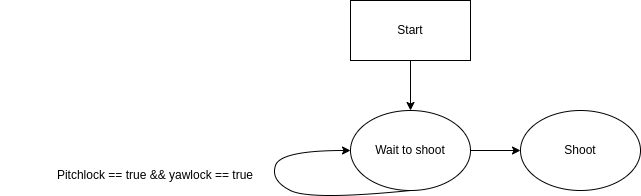

The diagram above was exported from draw.io. Its source (the exported page's mxGraphModel, read from the mxfile embedded in the PNG):
<mxGraphModel dx="441" dy="420" grid="1" gridSize="10" guides="1" tooltips="1" connect="1" arrows="1" fold="1" page="1" pageScale="1" pageWidth="850" pageHeight="1100" math="0" shadow="0">
  <root>
    <mxCell id="0" />
    <mxCell id="1" parent="0" />
    <mxCell id="5xAfZsl_e-0OVEef_6ft-1" value="Wait to shoot" style="ellipse;whiteSpace=wrap;html=1;" vertex="1" parent="1">
      <mxGeometry x="360" y="310" width="120" height="80" as="geometry" />
    </mxCell>
    <mxCell id="5xAfZsl_e-0OVEef_6ft-3" value="Shoot" style="ellipse;whiteSpace=wrap;html=1;" vertex="1" parent="1">
      <mxGeometry x="530" y="310" width="120" height="80" as="geometry" />
    </mxCell>
    <mxCell id="5xAfZsl_e-0OVEef_6ft-4" value="Start" style="rounded=0;whiteSpace=wrap;html=1;" vertex="1" parent="1">
      <mxGeometry x="360" y="200" width="120" height="60" as="geometry" />
    </mxCell>
    <mxCell id="5xAfZsl_e-0OVEef_6ft-5" value="" style="endArrow=classic;html=1;rounded=0;exitX=0.5;exitY=1;exitDx=0;exitDy=0;" edge="1" parent="1" source="5xAfZsl_e-0OVEef_6ft-4" target="5xAfZsl_e-0OVEef_6ft-1">
      <mxGeometry width="50" height="50" relative="1" as="geometry">
        <mxPoint x="400" y="380" as="sourcePoint" />
        <mxPoint x="450" y="330" as="targetPoint" />
      </mxGeometry>
    </mxCell>
    <mxCell id="5xAfZsl_e-0OVEef_6ft-6" value="" style="endArrow=classic;html=1;rounded=0;exitX=1;exitY=0.5;exitDx=0;exitDy=0;entryX=0;entryY=0.5;entryDx=0;entryDy=0;" edge="1" parent="1" source="5xAfZsl_e-0OVEef_6ft-1" target="5xAfZsl_e-0OVEef_6ft-3">
      <mxGeometry width="50" height="50" relative="1" as="geometry">
        <mxPoint x="400" y="380" as="sourcePoint" />
        <mxPoint x="450" y="330" as="targetPoint" />
      </mxGeometry>
    </mxCell>
    <mxCell id="5xAfZsl_e-0OVEef_6ft-7" value="" style="curved=1;endArrow=classic;html=1;rounded=0;entryX=0;entryY=0.5;entryDx=0;entryDy=0;" edge="1" parent="1" target="5xAfZsl_e-0OVEef_6ft-1">
      <mxGeometry width="50" height="50" relative="1" as="geometry">
        <mxPoint x="420" y="390" as="sourcePoint" />
        <mxPoint x="450" y="330" as="targetPoint" />
        <Array as="points">
          <mxPoint x="320" y="400" />
          <mxPoint x="280" y="380" />
          <mxPoint x="290" y="350" />
        </Array>
      </mxGeometry>
    </mxCell>
    <mxCell id="5xAfZsl_e-0OVEef_6ft-9" value="Pitchlock == true &amp;amp;&amp;amp; yawlock == true" style="text;html=1;strokeColor=none;fillColor=none;align=center;verticalAlign=middle;whiteSpace=wrap;rounded=0;" vertex="1" parent="1">
      <mxGeometry x="10" y="360" width="310" height="30" as="geometry" />
    </mxCell>
  </root>
</mxGraphModel>